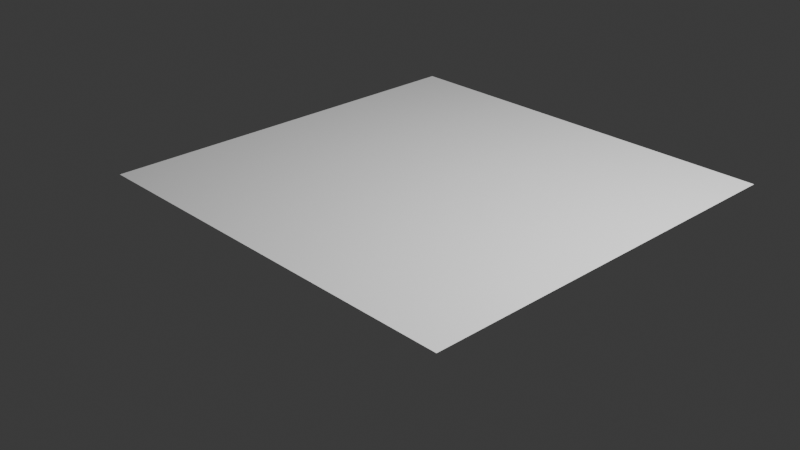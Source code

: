 # Source: tatami.blend  (saved by Blender 4.2.66; exported with 4.5.12 LTS)
import bpy
from mathutils import Matrix  # noqa: F401  (used for matrix-valued properties, if any)

bpy.ops.wm.read_factory_settings(use_empty=True)
scene = bpy.context.scene
scene.name = 'Scene'

# ---- collections
col_collection = bpy.data.collections.new('Collection'); scene.collection.children.link(col_collection)

# ---- world
world_world = bpy.data.worlds.new('World'); scene.world = world_world
world_world.use_nodes = True; world_world.node_tree.nodes.clear()
_N = world_world.node_tree.nodes; _L = world_world.node_tree.links
n0 = _N.new('ShaderNodeOutputWorld'); n0.name = 'World Output'; n0.location = (300, 300)
n1 = _N.new('ShaderNodeBackground'); n1.name = 'Background'; n1.location = (10, 300)
n1.inputs[0].default_value = (0.05088, 0.05088, 0.05088, 1.0)
_L.new(n1.outputs[0], n0.inputs[0])
n0.is_active_output = True
world_world.color = (0.05088, 0.05088, 0.05088)
world_world.sun_shadow_jitter_overblur = 0.0

# ---- cameras
cam_camera = bpy.data.cameras.new('Camera')
cam_camera.clip_end = 100.0
cam_camera.ortho_scale = 7.314
cam_camera_001 = bpy.data.cameras.new('Camera.001')
cam_camera_001.clip_end = 100.0
cam_camera_001.ortho_scale = 7.314

# ---- lights
light_light = bpy.data.lights.new('Light', 'POINT')
light_light.energy = 1000.0
light_light.shadow_soft_size = 0.1
light_light_001 = bpy.data.lights.new('Light.001', 'POINT')
light_light_001.energy = 1000.0

# ---- meshes
me_plane = bpy.data.meshes.new('Plane')
me_plane.from_pydata([(-1.0, -1.0, 0.0), (1.0, -1.0, 0.0), (-1.0, 1.0, 0.0), (1.0, 1.0, 0.0)], [], [(0, 1, 3, 2)])
_uv = me_plane.uv_layers.new(name='UVMap')
_uv.uv.foreach_set('vector', [0.0, 0.0, 1.0, 0.0, 1.0, 1.0, 0.0, 1.0])
me_plane.update()

# ---- objects
ob_light = bpy.data.objects.new('Light', light_light)
ob_camera = bpy.data.objects.new('Camera', cam_camera)
ob_light_001 = bpy.data.objects.new('Light.001', light_light_001)
ob_camera_001 = bpy.data.objects.new('Camera.001', cam_camera_001)
ob_plane = bpy.data.objects.new('Plane', me_plane)

# ---- transforms, parenting, visibility, modifiers, constraints
ob_light.location = (4.076, 1.005, 5.904)
ob_light.rotation_euler = (0.6503, 0.05522, 1.866)
ob_light.lock_rotations_4d = False
ob_light.empty_display_type = 'ARROWS'
ob_light.color = (0.0, 0.0, 0.0, 0.0)
ob_light.lineart.crease_threshold = 0.0
ob_camera.location = (7.359, -6.926, 4.958)
ob_camera.rotation_euler = (1.109, 0.0, 0.8149)
ob_camera.lock_rotations_4d = False
ob_camera.empty_display_type = 'ARROWS'
ob_camera.color = (0.0, 0.0, 0.0, 0.0)
ob_camera.display_type = 'WIRE'
ob_camera.lineart.crease_threshold = 0.0
ob_light_001.location = (4.076, 1.005, 5.904)
ob_light_001.rotation_euler = (0.6503, 0.05522, 1.866)
ob_light_001.color = (0.8, 0.8, 0.8, 1.0)
ob_camera_001.location = (7.359, -6.926, 4.958)
ob_camera_001.rotation_euler = (1.109, -8.585e-08, 0.8149)
ob_camera_001.color = (0.8, 0.8, 0.8, 1.0)
ob_plane.location = (0.005759, 0.4841, 0.29)
ob_plane.scale = (2.323, 2.284, 1.0)

# ---- collection membership
col_collection.objects.link(ob_light)
col_collection.objects.link(ob_camera)
col_collection.objects.link(ob_light_001)
col_collection.objects.link(ob_camera_001)
col_collection.objects.link(ob_plane)

# ---- scene / render settings (as saved in the file)
scene.camera = ob_camera
scene.frame_start = 1; scene.frame_end = 250; scene.frame_set(1)
scene.render.engine = 'BLENDER_EEVEE_NEXT'
scene.render.fps = 25
bpy.context.view_layer.update()

